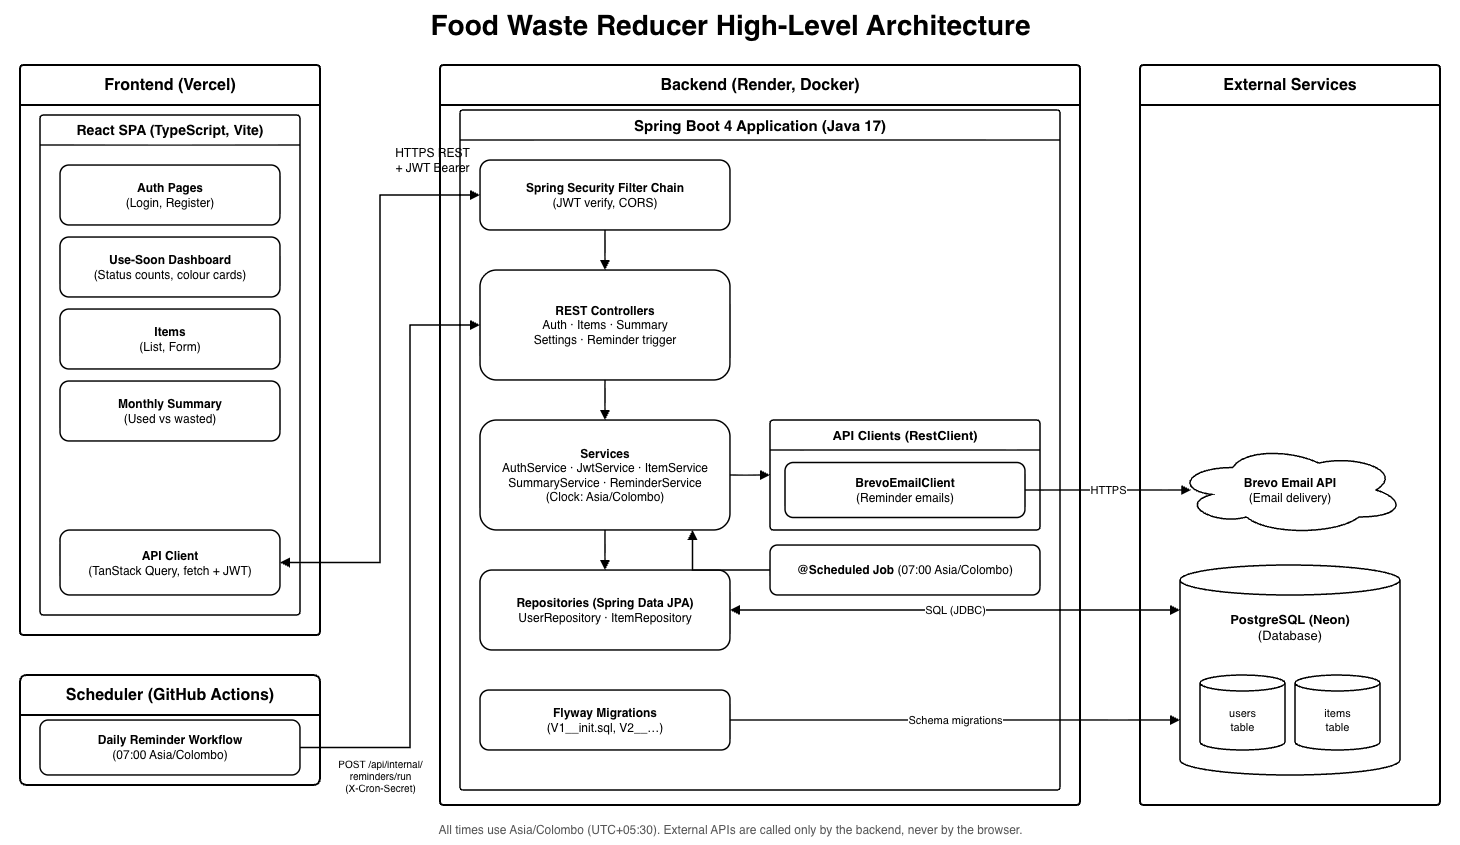

The diagram above was exported from draw.io. Its source (the exported page's mxGraphModel, read from the mxfile embedded in the PNG):
<mxGraphModel dx="1501" dy="1034" grid="1" gridSize="10" guides="1" tooltips="1" connect="1" arrows="1" fold="1" page="1" pageScale="1" pageWidth="1460" pageHeight="870" background="#FFFFFF" math="0" shadow="0">
  <root>
    <mxCell id="0" />
    <mxCell id="1" parent="0" />
    <mxCell id="title" parent="1" style="text;html=1;align=center;verticalAlign=middle;fontSize=28;fontStyle=1;" value="Food Waste Reducer High-Level Architecture" vertex="1">
      <mxGeometry height="50" width="1460" y="15" as="geometry" />
    </mxCell>
    <mxCell id="frontend" parent="1" style="swimlane;rounded=1;arcSize=3;html=1;whiteSpace=wrap;startSize=40;fontSize=16;fontStyle=1;strokeWidth=2;fillColor=#FFFFFF;swimlaneFillColor=#FFFFFF;" value="Frontend (Vercel)" vertex="1">
      <mxGeometry height="570" width="300" x="20" y="80" as="geometry" />
    </mxCell>
    <mxCell id="spa" parent="frontend" style="swimlane;rounded=1;arcSize=4;html=1;whiteSpace=wrap;startSize=30;fontSize=14;fontStyle=1;strokeWidth=1.5;fillColor=#FFFFFF;swimlaneFillColor=#FFFFFF;" value="React SPA (TypeScript, Vite)" vertex="1">
      <mxGeometry height="500" width="260" x="20" y="50" as="geometry" />
    </mxCell>
    <mxCell id="fe-auth" parent="spa" style="rounded=1;whiteSpace=wrap;html=1;strokeWidth=1.5;fillColor=#FFFFFF;fontSize=12;" value="&lt;b&gt;Auth Pages&lt;/b&gt;&lt;br&gt;(Login, Register)" vertex="1">
      <mxGeometry height="60" width="220" x="20" y="50" as="geometry" />
    </mxCell>
    <mxCell id="fe-dashboard" parent="spa" style="rounded=1;whiteSpace=wrap;html=1;strokeWidth=1.5;fillColor=#FFFFFF;fontSize=12;" value="&lt;b&gt;Use-Soon Dashboard&lt;/b&gt;&lt;br&gt;(Status counts, colour cards)" vertex="1">
      <mxGeometry height="60" width="220" x="20" y="122" as="geometry" />
    </mxCell>
    <mxCell id="fe-items" parent="spa" style="rounded=1;whiteSpace=wrap;html=1;strokeWidth=1.5;fillColor=#FFFFFF;fontSize=12;" value="&lt;b&gt;Items&lt;/b&gt;&lt;br&gt;(List, Form)" vertex="1">
      <mxGeometry height="60" width="220" x="20" y="194" as="geometry" />
    </mxCell>
    <mxCell id="fe-summary" parent="spa" style="rounded=1;whiteSpace=wrap;html=1;strokeWidth=1.5;fillColor=#FFFFFF;fontSize=12;" value="&lt;b&gt;Monthly Summary&lt;/b&gt;&lt;br&gt;(Used vs wasted)" vertex="1">
      <mxGeometry height="60" width="220" x="20" y="266" as="geometry" />
    </mxCell>
    <mxCell id="fe-api" parent="spa" style="rounded=1;whiteSpace=wrap;html=1;strokeWidth=1.5;fillColor=#FFFFFF;fontSize=12;" value="&lt;b&gt;API Client&lt;/b&gt;&lt;br&gt;(TanStack Query, fetch + JWT)" vertex="1">
      <mxGeometry height="65" width="220" x="20" y="415" as="geometry" />
    </mxCell>
    <mxCell id="scheduler" parent="1" style="swimlane;rounded=1;arcSize=6;html=1;whiteSpace=wrap;startSize=40;fontSize=16;fontStyle=1;strokeWidth=2;fillColor=#FFFFFF;swimlaneFillColor=#FFFFFF;" value="Scheduler (GitHub Actions)" vertex="1">
      <mxGeometry height="110" width="300" x="20" y="690" as="geometry" />
    </mxCell>
    <mxCell id="gh-workflow" parent="scheduler" style="rounded=1;whiteSpace=wrap;html=1;strokeWidth=1.5;fillColor=#FFFFFF;fontSize=12;" value="&lt;b&gt;Daily Reminder Workflow&lt;/b&gt;&lt;br&gt;(07:00 Asia/Colombo)" vertex="1">
      <mxGeometry height="55" width="260" x="20" y="45" as="geometry" />
    </mxCell>
    <mxCell id="backend" parent="1" style="swimlane;rounded=1;arcSize=3;html=1;whiteSpace=wrap;startSize=40;fontSize=16;fontStyle=1;strokeWidth=2;fillColor=#FFFFFF;swimlaneFillColor=#FFFFFF;" value="Backend (Render, Docker)" vertex="1">
      <mxGeometry height="740" width="640" x="440" y="80" as="geometry" />
    </mxCell>
    <mxCell id="springboot" parent="backend" style="swimlane;rounded=1;arcSize=3;html=1;whiteSpace=wrap;startSize=30;fontSize=15;fontStyle=1;strokeWidth=1.5;fillColor=#FFFFFF;swimlaneFillColor=#FFFFFF;" value="Spring Boot 4 Application (Java 17)" vertex="1">
      <mxGeometry height="680" width="600" x="20" y="45" as="geometry" />
    </mxCell>
    <mxCell id="be-security" parent="springboot" style="rounded=1;whiteSpace=wrap;html=1;strokeWidth=1.5;fillColor=#FFFFFF;fontSize=12;" value="&lt;b&gt;Spring Security Filter Chain&lt;/b&gt;&lt;br&gt;(JWT verify, CORS)" vertex="1">
      <mxGeometry height="70" width="250" x="20" y="50" as="geometry" />
    </mxCell>
    <mxCell id="be-controllers" parent="springboot" style="rounded=1;whiteSpace=wrap;html=1;strokeWidth=1.5;fillColor=#FFFFFF;fontSize=12;" value="&lt;b&gt;REST Controllers&lt;/b&gt;&lt;br&gt;Auth · Items · Summary&lt;br&gt;Settings · Reminder trigger" vertex="1">
      <mxGeometry height="110" width="250" x="20" y="160" as="geometry" />
    </mxCell>
    <mxCell id="be-services" parent="springboot" style="rounded=1;whiteSpace=wrap;html=1;strokeWidth=1.5;fillColor=#FFFFFF;fontSize=12;" value="&lt;b&gt;Services&lt;/b&gt;&lt;br&gt;AuthService · JwtService · ItemService&lt;br&gt;SummaryService · ReminderService&lt;br&gt;(Clock: Asia/Colombo)" vertex="1">
      <mxGeometry height="110" width="250" x="20" y="310" as="geometry" />
    </mxCell>
    <mxCell id="be-repos" parent="springboot" style="rounded=1;whiteSpace=wrap;html=1;strokeWidth=1.5;fillColor=#FFFFFF;fontSize=12;" value="&lt;b&gt;Repositories (Spring Data JPA)&lt;/b&gt;&lt;br&gt;UserRepository · ItemRepository" vertex="1">
      <mxGeometry height="80" width="250" x="20" y="460" as="geometry" />
    </mxCell>
    <mxCell id="be-flyway" parent="springboot" style="rounded=1;whiteSpace=wrap;html=1;strokeWidth=1.5;fillColor=#FFFFFF;fontSize=12;" value="&lt;b&gt;Flyway Migrations&lt;/b&gt;&lt;br&gt;(V1__init.sql, V2__…)" vertex="1">
      <mxGeometry height="60" width="250" x="20" y="580" as="geometry" />
    </mxCell>
    <mxCell id="be-clients" parent="springboot" style="swimlane;rounded=1;arcSize=4;html=1;whiteSpace=wrap;startSize=30;fontSize=13;fontStyle=1;strokeWidth=1.5;fillColor=#FFFFFF;swimlaneFillColor=#FFFFFF;" value="API Clients (RestClient)" vertex="1">
      <mxGeometry height="110" width="270" x="310" y="310" as="geometry" />
    </mxCell>
    <mxCell id="be-brevo" parent="be-clients" style="rounded=1;whiteSpace=wrap;html=1;strokeWidth=1.5;fillColor=#FFFFFF;fontSize=12;" value="&lt;b&gt;BrevoEmailClient&lt;/b&gt;&lt;br&gt;(Reminder emails)" vertex="1">
      <mxGeometry height="55" width="240" x="15" y="42.5" as="geometry" />
    </mxCell>
    <mxCell id="be-scheduled" parent="springboot" style="rounded=1;whiteSpace=wrap;html=1;strokeWidth=1.5;fillColor=#FFFFFF;fontSize=12;" value="&lt;b&gt;@Scheduled Job&lt;/b&gt; (07:00 Asia/Colombo)" vertex="1">
      <mxGeometry height="50" width="270" x="310" y="435" as="geometry" />
    </mxCell>
    <mxCell id="external" parent="1" style="swimlane;rounded=1;arcSize=3;html=1;whiteSpace=wrap;startSize=40;fontSize=16;fontStyle=1;strokeWidth=2;fillColor=#FFFFFF;swimlaneFillColor=#FFFFFF;" value="External Services" vertex="1">
      <mxGeometry height="740" width="300" x="1140" y="80" as="geometry" />
    </mxCell>
    <mxCell id="ext-brevo" parent="external" style="ellipse;shape=cloud;whiteSpace=wrap;html=1;strokeWidth=1.5;fillColor=#FFFFFF;fontSize=12;" value="&lt;b&gt;Brevo Email API&lt;/b&gt;&lt;br&gt;(Email delivery)" vertex="1">
      <mxGeometry height="90" width="230" x="35" y="380" as="geometry" />
    </mxCell>
    <mxCell id="ext-db" parent="external" style="shape=cylinder3;whiteSpace=wrap;html=1;boundedLbl=1;backgroundOutline=1;size=15;strokeWidth=1.5;fillColor=#FFFFFF;verticalAlign=top;spacingTop=10;fontSize=13;" value="&lt;b&gt;PostgreSQL (Neon)&lt;/b&gt;&lt;br&gt;(Database)" vertex="1">
      <mxGeometry height="210" width="220" x="40" y="500" as="geometry" />
    </mxCell>
    <mxCell id="ext-db-users" parent="external" style="shape=cylinder3;whiteSpace=wrap;html=1;boundedLbl=1;backgroundOutline=1;size=8;strokeWidth=1.5;fillColor=#FFFFFF;fontSize=11;" value="users&lt;br&gt;table" vertex="1">
      <mxGeometry height="75" width="85" x="60" y="610" as="geometry" />
    </mxCell>
    <mxCell id="ext-db-items" parent="external" style="shape=cylinder3;whiteSpace=wrap;html=1;boundedLbl=1;backgroundOutline=1;size=8;strokeWidth=1.5;fillColor=#FFFFFF;fontSize=11;" value="items&lt;br&gt;table" vertex="1">
      <mxGeometry height="75" width="85" x="155" y="610" as="geometry" />
    </mxCell>
    <mxCell id="lbl-https" parent="1" style="text;html=1;align=center;verticalAlign=middle;fontSize=12;" value="HTTPS REST&lt;br&gt;+ JWT Bearer" vertex="1">
      <mxGeometry height="50" width="97" x="383" y="150" as="geometry" />
    </mxCell>
    <mxCell id="lbl-cron" parent="1" style="text;html=1;align=center;verticalAlign=top;fontSize=10;" value="POST /api/internal/&lt;br&gt;reminders/run&lt;br&gt;(X-Cron-Secret)" vertex="1">
      <mxGeometry height="48" width="116" x="322" y="766" as="geometry" />
    </mxCell>
    <mxCell id="footer" parent="1" style="text;html=1;align=center;verticalAlign=middle;fontSize=12;fontColor=#555555;" value="All times use Asia/Colombo (UTC+05:30). External APIs are called only by the backend, never by the browser." vertex="1">
      <mxGeometry height="30" width="1420" x="20" y="830" as="geometry" />
    </mxCell>
    <mxCell id="e-fe-security" edge="1" parent="1" source="fe-api" style="edgeStyle=orthogonalEdgeStyle;rounded=0;html=1;strokeWidth=1.5;startArrow=block;startFill=1;endArrow=block;endFill=1;exitX=1;exitY=0.5;entryX=0;entryY=0.5;" target="be-security">
      <mxGeometry relative="1" as="geometry">
        <Array as="points">
          <mxPoint x="380" y="577.5" />
          <mxPoint x="380" y="210" />
        </Array>
      </mxGeometry>
    </mxCell>
    <mxCell id="e-cron" edge="1" parent="1" source="gh-workflow" style="edgeStyle=orthogonalEdgeStyle;rounded=0;html=1;strokeWidth=1.5;endArrow=block;endFill=1;exitX=1;exitY=0.5;entryX=0;entryY=0.5;" target="be-controllers">
      <mxGeometry relative="1" as="geometry">
        <Array as="points">
          <mxPoint x="410" y="762.5" />
          <mxPoint x="410" y="340" />
        </Array>
      </mxGeometry>
    </mxCell>
    <mxCell id="e-sec-ctrl" edge="1" parent="1" source="be-security" style="edgeStyle=orthogonalEdgeStyle;rounded=0;html=1;strokeWidth=1.5;endArrow=block;endFill=1;exitX=0.5;exitY=1;entryX=0.5;entryY=0;" target="be-controllers">
      <mxGeometry relative="1" as="geometry" />
    </mxCell>
    <mxCell id="e-ctrl-svc" edge="1" parent="1" source="be-controllers" style="edgeStyle=orthogonalEdgeStyle;rounded=0;html=1;strokeWidth=1.5;endArrow=block;endFill=1;exitX=0.5;exitY=1;entryX=0.5;entryY=0;" target="be-services">
      <mxGeometry relative="1" as="geometry" />
    </mxCell>
    <mxCell id="e-svc-repo" edge="1" parent="1" source="be-services" style="edgeStyle=orthogonalEdgeStyle;rounded=0;html=1;strokeWidth=1.5;endArrow=block;endFill=1;exitX=0.5;exitY=1;entryX=0.5;entryY=0;" target="be-repos">
      <mxGeometry relative="1" as="geometry" />
    </mxCell>
    <mxCell id="e-svc-clients" edge="1" parent="1" source="be-services" style="edgeStyle=orthogonalEdgeStyle;rounded=0;html=1;strokeWidth=1.5;endArrow=block;endFill=1;exitX=1;exitY=0.5;entryX=0;entryY=0.5;" target="be-clients">
      <mxGeometry relative="1" as="geometry" />
    </mxCell>
    <mxCell id="e-sched-svc" edge="1" parent="1" source="be-scheduled" style="edgeStyle=orthogonalEdgeStyle;rounded=0;html=1;strokeWidth=1.5;endArrow=block;endFill=1;exitX=0;exitY=0.5;entryX=0.85;entryY=1;" target="be-services">
      <mxGeometry relative="1" as="geometry" />
    </mxCell>
    <mxCell id="e-repo-db" edge="1" parent="1" source="be-repos" style="edgeStyle=orthogonalEdgeStyle;rounded=0;html=1;strokeWidth=1.5;startArrow=block;startFill=1;endArrow=block;endFill=1;exitX=1;exitY=0.5;entryX=0;entryY=0.214;fontSize=11;labelBackgroundColor=#FFFFFF;" target="ext-db" value="SQL (JDBC)">
      <mxGeometry relative="1" as="geometry" />
    </mxCell>
    <mxCell id="e-flyway-db" edge="1" parent="1" source="be-flyway" style="edgeStyle=orthogonalEdgeStyle;rounded=0;html=1;strokeWidth=1.5;endArrow=block;endFill=1;exitX=1;exitY=0.5;entryX=0;entryY=0.738;fontSize=11;labelBackgroundColor=#FFFFFF;" target="ext-db" value="Schema migrations">
      <mxGeometry relative="1" as="geometry" />
    </mxCell>
    <mxCell id="e-brevo-ext" edge="1" parent="1" source="be-brevo" style="edgeStyle=orthogonalEdgeStyle;rounded=0;html=1;strokeWidth=1.5;endArrow=block;endFill=1;exitX=1;exitY=0.5;entryX=0.07;entryY=0.5;entryPerimeter=0;fontSize=11;labelBackgroundColor=#FFFFFF;" target="ext-brevo" value="HTTPS">
      <mxGeometry relative="1" as="geometry" />
    </mxCell>
  </root>
</mxGraphModel>